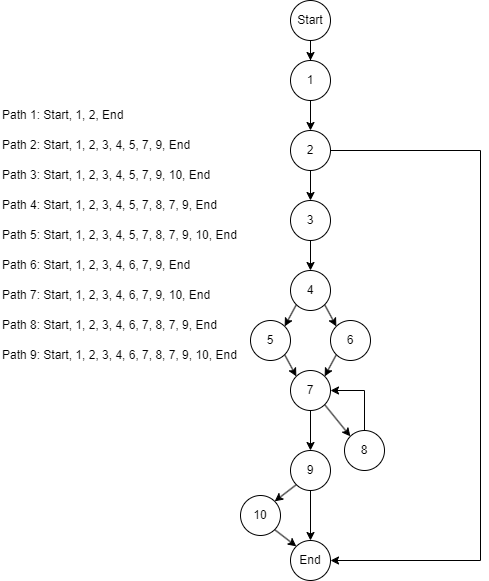

The diagram above was exported from draw.io. Its source (the exported page's mxGraphModel, read from the mxfile embedded in the PNG):
<mxGraphModel dx="1050" dy="557" grid="1" gridSize="10" guides="1" tooltips="1" connect="1" arrows="1" fold="1" page="1" pageScale="1" pageWidth="827" pageHeight="1169" math="0" shadow="0">
  <root>
    <mxCell id="WIyWlLk6GJQsqaUBKTNV-0" />
    <mxCell id="WIyWlLk6GJQsqaUBKTNV-1" parent="WIyWlLk6GJQsqaUBKTNV-0" />
    <mxCell id="QTxOZp1fKcKlHhOdC_XJ-12" style="edgeStyle=orthogonalEdgeStyle;rounded=0;orthogonalLoop=1;jettySize=auto;html=1;entryX=0.5;entryY=0;entryDx=0;entryDy=0;" edge="1" parent="WIyWlLk6GJQsqaUBKTNV-1" source="QTxOZp1fKcKlHhOdC_XJ-0" target="QTxOZp1fKcKlHhOdC_XJ-1">
      <mxGeometry relative="1" as="geometry" />
    </mxCell>
    <mxCell id="QTxOZp1fKcKlHhOdC_XJ-0" value="Start" style="ellipse;whiteSpace=wrap;html=1;aspect=fixed;" vertex="1" parent="WIyWlLk6GJQsqaUBKTNV-1">
      <mxGeometry x="360" y="50" width="40" height="40" as="geometry" />
    </mxCell>
    <mxCell id="QTxOZp1fKcKlHhOdC_XJ-13" style="edgeStyle=orthogonalEdgeStyle;rounded=0;orthogonalLoop=1;jettySize=auto;html=1;entryX=0.5;entryY=0;entryDx=0;entryDy=0;" edge="1" parent="WIyWlLk6GJQsqaUBKTNV-1" source="QTxOZp1fKcKlHhOdC_XJ-1" target="QTxOZp1fKcKlHhOdC_XJ-11">
      <mxGeometry relative="1" as="geometry" />
    </mxCell>
    <mxCell id="QTxOZp1fKcKlHhOdC_XJ-1" value="1" style="ellipse;whiteSpace=wrap;html=1;aspect=fixed;" vertex="1" parent="WIyWlLk6GJQsqaUBKTNV-1">
      <mxGeometry x="360" y="110" width="40" height="40" as="geometry" />
    </mxCell>
    <mxCell id="QTxOZp1fKcKlHhOdC_XJ-2" value="10" style="ellipse;whiteSpace=wrap;html=1;aspect=fixed;" vertex="1" parent="WIyWlLk6GJQsqaUBKTNV-1">
      <mxGeometry x="310" y="545" width="40" height="40" as="geometry" />
    </mxCell>
    <mxCell id="QTxOZp1fKcKlHhOdC_XJ-3" value="End" style="ellipse;whiteSpace=wrap;html=1;aspect=fixed;" vertex="1" parent="WIyWlLk6GJQsqaUBKTNV-1">
      <mxGeometry x="360" y="590" width="40" height="40" as="geometry" />
    </mxCell>
    <mxCell id="QTxOZp1fKcKlHhOdC_XJ-23" style="edgeStyle=orthogonalEdgeStyle;rounded=0;orthogonalLoop=1;jettySize=auto;html=1;entryX=0.5;entryY=0;entryDx=0;entryDy=0;" edge="1" parent="WIyWlLk6GJQsqaUBKTNV-1" source="QTxOZp1fKcKlHhOdC_XJ-4" target="QTxOZp1fKcKlHhOdC_XJ-3">
      <mxGeometry relative="1" as="geometry" />
    </mxCell>
    <mxCell id="QTxOZp1fKcKlHhOdC_XJ-4" value="9" style="ellipse;whiteSpace=wrap;html=1;aspect=fixed;" vertex="1" parent="WIyWlLk6GJQsqaUBKTNV-1">
      <mxGeometry x="360" y="500" width="40" height="40" as="geometry" />
    </mxCell>
    <mxCell id="QTxOZp1fKcKlHhOdC_XJ-5" value="8" style="ellipse;whiteSpace=wrap;html=1;aspect=fixed;" vertex="1" parent="WIyWlLk6GJQsqaUBKTNV-1">
      <mxGeometry x="414" y="480" width="40" height="40" as="geometry" />
    </mxCell>
    <mxCell id="QTxOZp1fKcKlHhOdC_XJ-21" style="edgeStyle=orthogonalEdgeStyle;rounded=0;orthogonalLoop=1;jettySize=auto;html=1;entryX=0.5;entryY=0;entryDx=0;entryDy=0;" edge="1" parent="WIyWlLk6GJQsqaUBKTNV-1" source="QTxOZp1fKcKlHhOdC_XJ-6" target="QTxOZp1fKcKlHhOdC_XJ-4">
      <mxGeometry relative="1" as="geometry" />
    </mxCell>
    <mxCell id="QTxOZp1fKcKlHhOdC_XJ-6" value="7" style="ellipse;whiteSpace=wrap;html=1;aspect=fixed;" vertex="1" parent="WIyWlLk6GJQsqaUBKTNV-1">
      <mxGeometry x="360" y="420" width="40" height="40" as="geometry" />
    </mxCell>
    <mxCell id="QTxOZp1fKcKlHhOdC_XJ-7" value="6" style="ellipse;whiteSpace=wrap;html=1;aspect=fixed;" vertex="1" parent="WIyWlLk6GJQsqaUBKTNV-1">
      <mxGeometry x="400" y="370" width="40" height="40" as="geometry" />
    </mxCell>
    <mxCell id="QTxOZp1fKcKlHhOdC_XJ-8" value="5" style="ellipse;whiteSpace=wrap;html=1;aspect=fixed;" vertex="1" parent="WIyWlLk6GJQsqaUBKTNV-1">
      <mxGeometry x="320" y="370" width="40" height="40" as="geometry" />
    </mxCell>
    <mxCell id="QTxOZp1fKcKlHhOdC_XJ-9" value="4" style="ellipse;whiteSpace=wrap;html=1;aspect=fixed;" vertex="1" parent="WIyWlLk6GJQsqaUBKTNV-1">
      <mxGeometry x="360" y="320" width="40" height="40" as="geometry" />
    </mxCell>
    <mxCell id="QTxOZp1fKcKlHhOdC_XJ-15" style="edgeStyle=orthogonalEdgeStyle;rounded=0;orthogonalLoop=1;jettySize=auto;html=1;entryX=0.5;entryY=0;entryDx=0;entryDy=0;" edge="1" parent="WIyWlLk6GJQsqaUBKTNV-1" source="QTxOZp1fKcKlHhOdC_XJ-10" target="QTxOZp1fKcKlHhOdC_XJ-9">
      <mxGeometry relative="1" as="geometry" />
    </mxCell>
    <mxCell id="QTxOZp1fKcKlHhOdC_XJ-10" value="3" style="ellipse;whiteSpace=wrap;html=1;aspect=fixed;" vertex="1" parent="WIyWlLk6GJQsqaUBKTNV-1">
      <mxGeometry x="360" y="250" width="40" height="40" as="geometry" />
    </mxCell>
    <mxCell id="QTxOZp1fKcKlHhOdC_XJ-14" style="edgeStyle=orthogonalEdgeStyle;rounded=0;orthogonalLoop=1;jettySize=auto;html=1;entryX=0.5;entryY=0;entryDx=0;entryDy=0;" edge="1" parent="WIyWlLk6GJQsqaUBKTNV-1" source="QTxOZp1fKcKlHhOdC_XJ-11" target="QTxOZp1fKcKlHhOdC_XJ-10">
      <mxGeometry relative="1" as="geometry" />
    </mxCell>
    <mxCell id="QTxOZp1fKcKlHhOdC_XJ-11" value="2" style="ellipse;whiteSpace=wrap;html=1;aspect=fixed;" vertex="1" parent="WIyWlLk6GJQsqaUBKTNV-1">
      <mxGeometry x="360" y="180" width="40" height="40" as="geometry" />
    </mxCell>
    <mxCell id="QTxOZp1fKcKlHhOdC_XJ-16" value="" style="endArrow=classic;html=1;rounded=0;exitX=1;exitY=1;exitDx=0;exitDy=0;entryX=0;entryY=0;entryDx=0;entryDy=0;" edge="1" parent="WIyWlLk6GJQsqaUBKTNV-1" source="QTxOZp1fKcKlHhOdC_XJ-9" target="QTxOZp1fKcKlHhOdC_XJ-7">
      <mxGeometry width="50" height="50" relative="1" as="geometry">
        <mxPoint x="390" y="320" as="sourcePoint" />
        <mxPoint x="440" y="270" as="targetPoint" />
      </mxGeometry>
    </mxCell>
    <mxCell id="QTxOZp1fKcKlHhOdC_XJ-17" value="" style="endArrow=classic;html=1;rounded=0;exitX=0;exitY=1;exitDx=0;exitDy=0;entryX=1;entryY=0;entryDx=0;entryDy=0;" edge="1" parent="WIyWlLk6GJQsqaUBKTNV-1" source="QTxOZp1fKcKlHhOdC_XJ-9" target="QTxOZp1fKcKlHhOdC_XJ-8">
      <mxGeometry width="50" height="50" relative="1" as="geometry">
        <mxPoint x="400" y="330" as="sourcePoint" />
        <mxPoint x="450" y="280" as="targetPoint" />
      </mxGeometry>
    </mxCell>
    <mxCell id="QTxOZp1fKcKlHhOdC_XJ-18" value="" style="endArrow=classic;html=1;rounded=0;exitX=1;exitY=1;exitDx=0;exitDy=0;entryX=0;entryY=0;entryDx=0;entryDy=0;" edge="1" parent="WIyWlLk6GJQsqaUBKTNV-1" source="QTxOZp1fKcKlHhOdC_XJ-8" target="QTxOZp1fKcKlHhOdC_XJ-6">
      <mxGeometry width="50" height="50" relative="1" as="geometry">
        <mxPoint x="410" y="340" as="sourcePoint" />
        <mxPoint x="460" y="290" as="targetPoint" />
      </mxGeometry>
    </mxCell>
    <mxCell id="QTxOZp1fKcKlHhOdC_XJ-19" value="" style="endArrow=classic;html=1;rounded=0;exitX=0;exitY=1;exitDx=0;exitDy=0;entryX=1;entryY=0;entryDx=0;entryDy=0;" edge="1" parent="WIyWlLk6GJQsqaUBKTNV-1" source="QTxOZp1fKcKlHhOdC_XJ-7" target="QTxOZp1fKcKlHhOdC_XJ-6">
      <mxGeometry width="50" height="50" relative="1" as="geometry">
        <mxPoint x="420" y="350" as="sourcePoint" />
        <mxPoint x="470" y="300" as="targetPoint" />
      </mxGeometry>
    </mxCell>
    <mxCell id="QTxOZp1fKcKlHhOdC_XJ-20" value="" style="endArrow=classic;html=1;rounded=0;exitX=1;exitY=1;exitDx=0;exitDy=0;entryX=0;entryY=0;entryDx=0;entryDy=0;" edge="1" parent="WIyWlLk6GJQsqaUBKTNV-1" source="QTxOZp1fKcKlHhOdC_XJ-6" target="QTxOZp1fKcKlHhOdC_XJ-5">
      <mxGeometry width="50" height="50" relative="1" as="geometry">
        <mxPoint x="430" y="360" as="sourcePoint" />
        <mxPoint x="480" y="310" as="targetPoint" />
      </mxGeometry>
    </mxCell>
    <mxCell id="QTxOZp1fKcKlHhOdC_XJ-22" value="" style="endArrow=classic;html=1;rounded=0;exitX=0.5;exitY=0;exitDx=0;exitDy=0;entryX=1;entryY=0.5;entryDx=0;entryDy=0;" edge="1" parent="WIyWlLk6GJQsqaUBKTNV-1" source="QTxOZp1fKcKlHhOdC_XJ-5" target="QTxOZp1fKcKlHhOdC_XJ-6">
      <mxGeometry width="50" height="50" relative="1" as="geometry">
        <mxPoint x="350.0021356237311" y="604.1421356237311" as="sourcePoint" />
        <mxPoint x="435.86" y="460" as="targetPoint" />
        <Array as="points">
          <mxPoint x="434" y="440" />
        </Array>
      </mxGeometry>
    </mxCell>
    <mxCell id="QTxOZp1fKcKlHhOdC_XJ-24" value="" style="endArrow=classic;html=1;rounded=0;exitX=1;exitY=1;exitDx=0;exitDy=0;entryX=0;entryY=0;entryDx=0;entryDy=0;" edge="1" parent="WIyWlLk6GJQsqaUBKTNV-1" source="QTxOZp1fKcKlHhOdC_XJ-2" target="QTxOZp1fKcKlHhOdC_XJ-3">
      <mxGeometry width="50" height="50" relative="1" as="geometry">
        <mxPoint x="390" y="450" as="sourcePoint" />
        <mxPoint x="440" y="400" as="targetPoint" />
      </mxGeometry>
    </mxCell>
    <mxCell id="QTxOZp1fKcKlHhOdC_XJ-25" value="" style="endArrow=classic;html=1;rounded=0;exitX=0;exitY=1;exitDx=0;exitDy=0;entryX=1;entryY=0;entryDx=0;entryDy=0;" edge="1" parent="WIyWlLk6GJQsqaUBKTNV-1" source="QTxOZp1fKcKlHhOdC_XJ-4" target="QTxOZp1fKcKlHhOdC_XJ-2">
      <mxGeometry width="50" height="50" relative="1" as="geometry">
        <mxPoint x="400" y="460" as="sourcePoint" />
        <mxPoint x="450" y="410" as="targetPoint" />
      </mxGeometry>
    </mxCell>
    <mxCell id="QTxOZp1fKcKlHhOdC_XJ-26" value="" style="endArrow=classic;html=1;rounded=0;exitX=1;exitY=0.5;exitDx=0;exitDy=0;entryX=1;entryY=0.5;entryDx=0;entryDy=0;" edge="1" parent="WIyWlLk6GJQsqaUBKTNV-1" source="QTxOZp1fKcKlHhOdC_XJ-11" target="QTxOZp1fKcKlHhOdC_XJ-3">
      <mxGeometry width="50" height="50" relative="1" as="geometry">
        <mxPoint x="410" y="470" as="sourcePoint" />
        <mxPoint x="460" y="420" as="targetPoint" />
        <Array as="points">
          <mxPoint x="550" y="200" />
          <mxPoint x="550" y="610" />
        </Array>
      </mxGeometry>
    </mxCell>
    <mxCell id="QTxOZp1fKcKlHhOdC_XJ-27" value="Path 3: Start, 1, 2, 3, 4, 5, 7, 9, 10, End" style="text;html=1;align=left;verticalAlign=middle;whiteSpace=wrap;rounded=0;" vertex="1" parent="WIyWlLk6GJQsqaUBKTNV-1">
      <mxGeometry x="70" y="210" width="215" height="30" as="geometry" />
    </mxCell>
    <mxCell id="QTxOZp1fKcKlHhOdC_XJ-28" value="Path 4: Start, 1, 2, 3, 4, 5, 7, 8, 7, 9, End" style="text;html=1;align=left;verticalAlign=middle;whiteSpace=wrap;rounded=0;" vertex="1" parent="WIyWlLk6GJQsqaUBKTNV-1">
      <mxGeometry x="70" y="240" width="230" height="30" as="geometry" />
    </mxCell>
    <mxCell id="QTxOZp1fKcKlHhOdC_XJ-29" value="Path 2: Start, 1, 2, 3, 4, 5, 7, 9, End" style="text;html=1;align=left;verticalAlign=middle;whiteSpace=wrap;rounded=0;" vertex="1" parent="WIyWlLk6GJQsqaUBKTNV-1">
      <mxGeometry x="70" y="180" width="210" height="30" as="geometry" />
    </mxCell>
    <mxCell id="QTxOZp1fKcKlHhOdC_XJ-30" value="Path 1: Start, 1, 2, End" style="text;html=1;align=left;verticalAlign=middle;whiteSpace=wrap;rounded=0;" vertex="1" parent="WIyWlLk6GJQsqaUBKTNV-1">
      <mxGeometry x="70" y="150" width="210" height="30" as="geometry" />
    </mxCell>
    <mxCell id="QTxOZp1fKcKlHhOdC_XJ-31" value="Path 5: Start, 1, 2, 3, 4, 5, 7, 8, 7, 9, 10, End" style="text;html=1;align=left;verticalAlign=middle;whiteSpace=wrap;rounded=0;" vertex="1" parent="WIyWlLk6GJQsqaUBKTNV-1">
      <mxGeometry x="70" y="270" width="240" height="30" as="geometry" />
    </mxCell>
    <mxCell id="QTxOZp1fKcKlHhOdC_XJ-32" value="Path 6: Start, 1, 2, 3, 4, 6, 7, 9, End" style="text;html=1;align=left;verticalAlign=middle;whiteSpace=wrap;rounded=0;" vertex="1" parent="WIyWlLk6GJQsqaUBKTNV-1">
      <mxGeometry x="70" y="300" width="210" height="30" as="geometry" />
    </mxCell>
    <mxCell id="QTxOZp1fKcKlHhOdC_XJ-33" value="Path 7: Start, 1, 2, 3, 4, 6, 7, 9, 10, End" style="text;html=1;align=left;verticalAlign=middle;whiteSpace=wrap;rounded=0;" vertex="1" parent="WIyWlLk6GJQsqaUBKTNV-1">
      <mxGeometry x="70" y="330" width="230" height="30" as="geometry" />
    </mxCell>
    <mxCell id="QTxOZp1fKcKlHhOdC_XJ-37" value="Path 8: Start, 1, 2, 3, 4, 6, 7, 8, 7, 9, End" style="text;html=1;align=left;verticalAlign=middle;whiteSpace=wrap;rounded=0;" vertex="1" parent="WIyWlLk6GJQsqaUBKTNV-1">
      <mxGeometry x="70" y="360" width="230" height="30" as="geometry" />
    </mxCell>
    <mxCell id="QTxOZp1fKcKlHhOdC_XJ-38" value="Path 9: Start, 1, 2, 3, 4, 6, 7, 8, 7, 9, 10, End" style="text;html=1;align=left;verticalAlign=middle;whiteSpace=wrap;rounded=0;" vertex="1" parent="WIyWlLk6GJQsqaUBKTNV-1">
      <mxGeometry x="70" y="390" width="240" height="30" as="geometry" />
    </mxCell>
  </root>
</mxGraphModel>